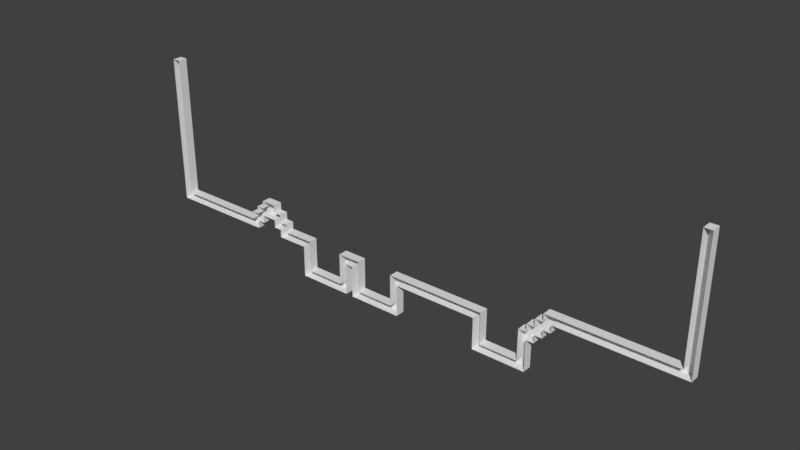 # Source: Level1.2.blend  (saved by Blender 2.77.0; exported with 4.5.12 LTS)
import bpy
from mathutils import Matrix  # noqa: F401  (used for matrix-valued properties, if any)

bpy.ops.wm.read_factory_settings(use_empty=True)
scene = bpy.context.scene
scene.name = 'Scene'

# ---- collections
col_collection_1 = bpy.data.collections.new('Collection 1'); scene.collection.children.link(col_collection_1)

# ---- world
world_world = bpy.data.worlds.new('World'); scene.world = world_world
world_world.color = (0.05088, 0.05088, 0.05088)
world_world.use_sun_shadow = False
world_world.sun_shadow_jitter_overblur = 0.0
world_world.cycles.sampling_method = 'MANUAL'

# ---- meshes
me_grid_001 = bpy.data.meshes.new('Grid.001')
me_grid_001.from_pydata([(-20.27, -45.83, 0.0), (-18.92, -45.83, 0.0), (-17.57, -45.83, 0.0), (-16.22, -45.83, 0.0), (-14.86, -45.83, 0.0), (-13.51, -45.83, 0.0), (-12.16, -45.83, 0.0), (-10.81, -45.83, 0.0), (-9.459, -45.83, 0.0), (-8.108, -45.83, 0.0), (-6.757, -45.83, 0.0), (-5.405, -45.83, 0.0), (-4.054, -45.83, 0.0), (-2.703, -45.83, 0.0), (-1.351, -45.83, 0.0), (0.0, -45.83, 0.0), (14.86, -45.83, 0.0), (16.22, -45.83, 0.0), (17.57, -45.83, 0.0), (18.92, -45.83, 0.0), (20.27, -45.83, 0.0), (21.62, -45.83, 0.0), (22.97, -45.83, 0.0), (24.32, -45.83, 0.0), (-20.27, -41.67, 0.0), (-18.92, -41.67, 0.0), (-17.57, -41.67, 0.0), (-16.22, -41.67, 0.0), (-14.86, -41.67, 0.0), (-13.51, -41.67, 0.0), (-12.16, -41.67, 0.0), (-10.81, -41.67, 0.0), (-9.459, -41.67, 0.0), (-8.108, -41.67, 0.0), (-6.757, -41.67, 0.0), (-5.405, -41.67, 0.0), (-4.054, -41.67, 0.0), (-2.703, -41.67, 0.0), (-1.351, -41.67, 0.0), (0.0, -41.67, 0.0), (14.86, -41.67, 0.0), (16.22, -41.67, 0.0), (17.57, -41.67, 0.0), (18.92, -41.67, 0.0), (20.27, -41.67, 0.0), (21.62, -41.67, 0.0), (22.97, -41.67, 0.0), (24.32, -41.67, 0.0), (-20.27, -37.5, 0.0), (-18.92, -37.5, 0.0), (-12.16, -37.5, 0.0), (-10.81, -37.5, 0.0), (-9.459, -37.5, 0.0), (-8.108, -37.5, 0.0), (-1.351, -37.5, 0.0), (0.0, -37.5, 0.0), (14.86, -37.5, 0.0), (16.22, -37.5, 0.0), (22.97, -37.5, 0.0), (24.32, -37.5, 0.0), (-20.27, -33.33, 0.0), (-18.92, -33.33, 0.0), (-12.16, -33.33, 0.0), (-10.81, -33.33, 0.0), (-9.459, -33.33, 0.0), (-8.108, -33.33, 0.0), (-1.351, -33.33, 0.0), (0.0, -33.33, 0.0), (14.86, -33.33, 0.0), (16.22, -33.33, 0.0), (22.97, -33.33, 0.0), (24.32, -33.33, 0.0), (-50.0, -29.17, 0.0), (-48.65, -29.17, 0.0), (-47.3, -29.17, 0.0), (-45.95, -29.17, 0.0), (-44.59, -29.17, 0.0), (-43.24, -29.17, 0.0), (-41.89, -29.17, 0.0), (-40.54, -29.17, 0.0), (-39.19, -29.17, 0.0), (-37.84, -29.17, 0.0), (-36.49, -29.17, 0.0), (-35.14, -29.17, 0.0), (-33.78, -29.17, 0.0), (-32.43, -29.17, 0.0), (-31.08, -29.17, 0.0), (-25.68, -29.17, 0.0), (-24.32, -29.17, 0.0), (-22.97, -29.17, 0.0), (-21.62, -29.17, 0.0), (-20.27, -29.17, 0.0), (-18.92, -29.17, 0.0), (-12.16, -29.17, 0.0), (-10.81, -29.17, 0.0), (-9.459, -29.17, 0.0), (-8.108, -29.17, 0.0), (-1.351, -29.17, 0.0), (0.0, -29.17, 0.0), (1.351, -29.17, 0.0), (2.703, -29.17, 0.0), (4.054, -29.17, 0.0), (5.405, -29.17, 0.0), (6.757, -29.17, 0.0), (8.108, -29.17, 0.0), (9.459, -29.17, 0.0), (10.81, -29.17, 0.0), (12.16, -29.17, 0.0), (13.51, -29.17, 0.0), (14.86, -29.17, 0.0), (16.22, -29.17, 0.0), (22.97, -29.17, 0.0), (24.32, -29.17, 0.0), (25.68, -29.17, 0.0), (-50.0, -25.0, 0.0), (-48.65, -25.0, 0.0), (-47.3, -25.0, 0.0), (-45.95, -25.0, 0.0), (-44.59, -25.0, 0.0), (-43.24, -25.0, 0.0), (-41.89, -25.0, 0.0), (-40.54, -25.0, 0.0), (-39.19, -25.0, 0.0), (-37.84, -25.0, 0.0), (-36.49, -25.0, 0.0), (-35.14, -25.0, 0.0), (-33.78, -25.0, 0.0), (-32.43, -25.0, 0.0), (-31.08, -25.0, 0.0), (-29.73, -25.0, 0.0), (-27.03, -25.0, 0.0), (-25.68, -25.0, 0.0), (-24.32, -25.0, 0.0), (-22.97, -25.0, 0.0), (-21.62, -25.0, 0.0), (-20.27, -25.0, 0.0), (-18.92, -25.0, 0.0), (-12.16, -25.0, 0.0), (-10.81, -25.0, 0.0), (-9.459, -25.0, 0.0), (-8.108, -25.0, 0.0), (-1.351, -25.0, 0.0), (0.0, -25.0, 0.0), (1.351, -25.0, 0.0), (2.703, -25.0, 0.0), (4.054, -25.0, 0.0), (5.405, -25.0, 0.0), (6.757, -25.0, 0.0), (8.108, -25.0, 0.0), (9.459, -25.0, 0.0), (10.81, -25.0, 0.0), (12.16, -25.0, 0.0), (13.51, -25.0, 0.0), (14.86, -25.0, 0.0), (16.22, -25.0, 0.0), (22.97, -25.0, 0.0), (24.32, -25.0, 0.0), (25.68, -25.0, 0.0), (27.03, -25.0, 0.0), (-50.0, -20.83, 0.0), (-48.65, -20.83, 0.0), (-32.43, -20.83, 0.0), (-31.08, -20.83, 0.0), (-29.73, -20.83, 0.0), (-28.38, -20.83, 0.0), (-27.03, -20.83, 0.0), (-25.68, -20.83, 0.0), (-24.32, -20.83, 0.0), (24.32, -20.83, 0.0), (25.68, -20.83, 0.0), (27.03, -20.83, 0.0), (28.38, -20.83, 0.0), (-50.0, -16.67, 0.0), (-48.65, -16.67, 0.0), (-31.08, -16.67, 0.0), (-29.73, -16.67, 0.0), (-28.38, -16.67, 0.0), (-27.03, -16.67, 0.0), (-25.68, -16.67, 0.0), (25.68, -16.67, 0.0), (27.03, -16.67, 0.0), (28.38, -16.67, 0.0), (29.73, -16.67, 0.0), (31.08, -16.67, 0.0), (32.43, -16.67, 0.0), (33.78, -16.67, 0.0), (35.14, -16.67, 0.0), (36.49, -16.67, 0.0), (37.84, -16.67, 0.0), (39.19, -16.67, 0.0), (40.54, -16.67, 0.0), (41.89, -16.67, 0.0), (43.24, -16.67, 0.0), (44.59, -16.67, 0.0), (45.95, -16.67, 0.0), (47.3, -16.67, 0.0), (48.65, -16.67, 0.0), (50.0, -16.67, 0.0), (-50.0, -12.5, 0.0), (-48.65, -12.5, 0.0), (-29.73, -12.5, 0.0), (-28.38, -12.5, 0.0), (-27.03, -12.5, 0.0), (27.03, -12.5, 0.0), (28.38, -12.5, 0.0), (29.73, -12.5, 0.0), (31.08, -12.5, 0.0), (32.43, -12.5, 0.0), (33.78, -12.5, 0.0), (35.14, -12.5, 0.0), (36.49, -12.5, 0.0), (37.84, -12.5, 0.0), (39.19, -12.5, 0.0), (40.54, -12.5, 0.0), (41.89, -12.5, 0.0), (43.24, -12.5, 0.0), (44.59, -12.5, 0.0), (45.95, -12.5, 0.0), (47.3, -12.5, 0.0), (48.65, -12.5, 0.0), (50.0, -12.5, 0.0), (-50.0, -8.333, 0.0), (-48.65, -8.333, 0.0), (48.65, -8.333, 0.0), (50.0, -8.333, 0.0), (-50.0, -4.167, 0.0), (-48.65, -4.167, 0.0), (48.65, -4.167, 0.0), (50.0, -4.167, 0.0), (-50.0, 0.0, 0.0), (-48.65, 0.0, 0.0), (48.65, 0.0, 0.0), (50.0, 0.0, 0.0), (-50.0, 4.167, 0.0), (-48.65, 4.167, 0.0), (48.65, 4.167, 0.0), (50.0, 4.167, 0.0), (-50.0, 8.333, 0.0), (-48.65, 8.333, 0.0), (48.65, 8.333, 0.0), (50.0, 8.333, 0.0), (-50.0, 12.5, 0.0), (-48.65, 12.5, 0.0), (48.65, 12.5, 0.0), (50.0, 12.5, 0.0), (-50.0, 16.67, 0.0), (-48.65, 16.67, 0.0), (48.65, 16.67, 0.0), (50.0, 16.67, 0.0), (-50.0, 20.83, 0.0), (-48.65, 20.83, 0.0), (48.65, 20.83, 0.0), (50.0, 20.83, 0.0), (-50.0, 25.0, 0.0), (-48.65, 25.0, 0.0), (48.65, 25.0, 0.0), (50.0, 25.0, 0.0), (-50.0, 29.17, 0.0), (-48.65, 29.17, 0.0), (48.65, 29.17, 0.0), (50.0, 29.17, 0.0), (-50.0, 33.33, 0.0), (-48.65, 33.33, 0.0), (48.65, 33.33, 0.0), (50.0, 33.33, 0.0), (-50.0, 37.5, 0.0), (-48.65, 37.5, 0.0), (48.65, 37.5, 0.0), (50.0, 37.5, 0.0), (-50.0, 41.67, 0.0), (-48.65, 41.67, 0.0), (48.65, 41.67, 0.0), (50.0, 41.67, 0.0), (-50.0, 45.83, 0.0), (-48.65, 45.83, 0.0), (48.65, 45.83, 0.0), (50.0, 45.83, 0.0), (-50.0, 50.0, 0.0), (-48.65, 50.0, 0.0), (48.65, 50.0, 0.0), (50.0, 50.0, 0.0), (-18.92, -45.83, 5.0), (-20.27, -45.83, 5.0), (-17.57, -45.83, 5.0), (-16.22, -45.83, 5.0), (-14.86, -45.83, 5.0), (-13.51, -45.83, 5.0), (-12.16, -45.83, 5.0), (-10.81, -45.83, 5.0), (-8.108, -45.83, 5.0), (-9.459, -45.83, 5.0), (-6.757, -45.83, 5.0), (-5.405, -45.83, 5.0), (-4.054, -45.83, 5.0), (-2.703, -45.83, 5.0), (-1.351, -45.83, 5.0), (0.0, -45.83, 5.0), (16.22, -45.83, 5.0), (14.86, -45.83, 5.0), (17.57, -45.83, 5.0), (18.92, -45.83, 5.0), (20.27, -45.83, 5.0), (21.62, -45.83, 5.0), (22.97, -45.83, 5.0), (24.32, -45.83, 5.0), (-20.27, -41.67, 5.0), (-18.92, -41.67, 5.0), (-17.57, -41.67, 5.0), (-16.22, -41.67, 5.0), (-14.86, -41.67, 5.0), (-13.51, -41.67, 5.0), (-12.16, -41.67, 5.0), (-10.81, -41.67, 5.0), (-9.459, -41.67, 5.0), (-8.108, -41.67, 5.0), (-6.757, -41.67, 5.0), (-5.405, -41.67, 5.0), (-4.054, -41.67, 5.0), (-2.703, -41.67, 5.0), (-1.351, -41.67, 5.0), (0.0, -41.67, 5.0), (14.86, -41.67, 5.0), (16.22, -41.67, 5.0), (17.57, -41.67, 5.0), (18.92, -41.67, 5.0), (20.27, -41.67, 5.0), (21.62, -41.67, 5.0), (22.97, -41.67, 5.0), (24.32, -41.67, 5.0), (-20.27, -37.5, 5.0), (-18.92, -37.5, 5.0), (-12.16, -37.5, 5.0), (-10.81, -37.5, 5.0), (-9.459, -37.5, 5.0), (-8.108, -37.5, 5.0), (-1.351, -37.5, 5.0), (0.0, -37.5, 5.0), (14.86, -37.5, 5.0), (16.22, -37.5, 5.0), (22.97, -37.5, 5.0), (24.32, -37.5, 5.0), (-20.27, -33.33, 5.0), (-18.92, -33.33, 5.0), (-12.16, -33.33, 5.0), (-10.81, -33.33, 5.0), (-9.459, -33.33, 5.0), (-8.108, -33.33, 5.0), (-1.351, -33.33, 5.0), (0.0, -33.33, 5.0), (14.86, -33.33, 5.0), (16.22, -33.33, 5.0), (22.97, -33.33, 5.0), (24.32, -33.33, 5.0), (-48.65, -29.17, 5.0), (-50.0, -29.17, 5.0), (-47.3, -29.17, 5.0), (-45.95, -29.17, 5.0), (-44.59, -29.17, 5.0), (-43.24, -29.17, 5.0), (-41.89, -29.17, 5.0), (-40.54, -29.17, 5.0), (-39.19, -29.17, 5.0), (-37.84, -29.17, 5.0), (-36.49, -29.17, 5.0), (-35.14, -29.17, 5.0), (-33.78, -29.17, 5.0), (-32.43, -29.17, 5.0), (-31.08, -29.17, 5.0), (-24.32, -29.17, 5.0), (-25.68, -29.17, 5.0), (-22.97, -29.17, 5.0), (-21.62, -29.17, 5.0), (-20.27, -29.17, 5.0), (-18.92, -29.17, 5.0), (-12.16, -29.17, 5.0), (-10.81, -29.17, 5.0), (-9.459, -29.17, 5.0), (-8.108, -29.17, 5.0), (-1.351, -29.17, 5.0), (0.0, -29.17, 5.0), (1.351, -29.17, 5.0), (2.703, -29.17, 5.0), (4.054, -29.17, 5.0), (5.405, -29.17, 5.0), (6.757, -29.17, 5.0), (8.108, -29.17, 5.0), (9.459, -29.17, 5.0), (10.81, -29.17, 5.0), (12.16, -29.17, 5.0), (13.51, -29.17, 5.0), (14.86, -29.17, 5.0), (16.22, -29.17, 5.0), (22.97, -29.17, 5.0), (24.32, -29.17, 5.0), (25.68, -29.17, 5.0), (-50.0, -25.0, 5.0), (-48.65, -25.0, 5.0), (-47.3, -25.0, 5.0), (-45.95, -25.0, 5.0), (-44.59, -25.0, 5.0), (-43.24, -25.0, 5.0), (-41.89, -25.0, 5.0), (-40.54, -25.0, 5.0), (-39.19, -25.0, 5.0), (-37.84, -25.0, 5.0), (-36.49, -25.0, 5.0), (-35.14, -25.0, 5.0), (-33.78, -25.0, 5.0), (-32.43, -25.0, 5.0), (-31.08, -25.0, 5.0), (-29.73, -25.0, 5.0), (-25.68, -25.0, 5.0), (-27.03, -25.0, 5.0), (-24.32, -25.0, 5.0), (-22.97, -25.0, 5.0), (-21.62, -25.0, 5.0), (-20.27, -25.0, 5.0), (-18.92, -25.0, 5.0), (-12.16, -25.0, 5.0), (-10.81, -25.0, 5.0), (-9.459, -25.0, 5.0), (-8.108, -25.0, 5.0), (-1.351, -25.0, 5.0), (0.0, -25.0, 5.0), (1.351, -25.0, 5.0), (2.703, -25.0, 5.0), (4.054, -25.0, 5.0), (5.405, -25.0, 5.0), (6.757, -25.0, 5.0), (8.108, -25.0, 5.0), (9.459, -25.0, 5.0), (10.81, -25.0, 5.0), (12.16, -25.0, 5.0), (13.51, -25.0, 5.0), (14.86, -25.0, 5.0), (16.22, -25.0, 5.0), (22.97, -25.0, 5.0), (24.32, -25.0, 5.0), (25.68, -25.0, 5.0), (27.03, -25.0, 5.0), (-50.0, -20.83, 5.0), (-48.65, -20.83, 5.0), (-32.43, -20.83, 5.0), (-31.08, -20.83, 5.0), (-29.73, -20.83, 5.0), (-28.38, -20.83, 5.0), (-27.03, -20.83, 5.0), (-25.68, -20.83, 5.0), (-24.32, -20.83, 5.0), (24.32, -20.83, 5.0), (25.68, -20.83, 5.0), (27.03, -20.83, 5.0), (28.38, -20.83, 5.0), (-50.0, -16.67, 5.0), (-48.65, -16.67, 5.0), (-31.08, -16.67, 5.0), (-29.73, -16.67, 5.0), (-27.03, -16.67, 5.0), (-25.68, -16.67, 5.0), (25.68, -16.67, 5.0), (27.03, -16.67, 5.0), (28.38, -16.67, 5.0), (29.73, -16.67, 5.0), (31.08, -16.67, 5.0), (32.43, -16.67, 5.0), (33.78, -16.67, 5.0), (35.14, -16.67, 5.0), (36.49, -16.67, 5.0), (37.84, -16.67, 5.0), (39.19, -16.67, 5.0), (40.54, -16.67, 5.0), (41.89, -16.67, 5.0), (43.24, -16.67, 5.0), (44.59, -16.67, 5.0), (45.95, -16.67, 5.0), (47.3, -16.67, 5.0), (48.65, -16.67, 5.0), (50.0, -16.67, 5.0), (-50.0, -12.5, 5.0), (-48.65, -12.5, 5.0), (-29.73, -12.5, 5.0), (-28.38, -12.5, 5.0), (-27.03, -12.5, 5.0), (27.03, -12.5, 5.0), (28.38, -12.5, 5.0), (29.73, -12.5, 5.0), (31.08, -12.5, 5.0), (32.43, -12.5, 5.0), (33.78, -12.5, 5.0), (35.14, -12.5, 5.0), (36.49, -12.5, 5.0), (37.84, -12.5, 5.0), (39.19, -12.5, 5.0), (40.54, -12.5, 5.0), (41.89, -12.5, 5.0), (43.24, -12.5, 5.0), (44.59, -12.5, 5.0), (45.95, -12.5, 5.0), (47.3, -12.5, 5.0), (48.65, -12.5, 5.0), (50.0, -12.5, 5.0), (-50.0, -8.333, 5.0), (-48.65, -8.333, 5.0), (48.65, -8.333, 5.0), (50.0, -8.333, 5.0), (-50.0, -4.167, 5.0), (-48.65, -4.167, 5.0), (48.65, -4.167, 5.0), (50.0, -4.167, 5.0), (-50.0, 0.0, 5.0), (-48.65, 0.0, 5.0), (48.65, 0.0, 5.0), (50.0, 0.0, 5.0), (-50.0, 4.167, 5.0), (-48.65, 4.167, 5.0), (48.65, 4.167, 5.0), (50.0, 4.167, 5.0), (-50.0, 8.333, 5.0), (-48.65, 8.333, 5.0), (48.65, 8.333, 5.0), (50.0, 8.333, 5.0), (-50.0, 12.5, 5.0), (-48.65, 12.5, 5.0), (48.65, 12.5, 5.0), (50.0, 12.5, 5.0), (-50.0, 16.67, 5.0), (-48.65, 16.67, 5.0), (48.65, 16.67, 5.0), (50.0, 16.67, 5.0), (-50.0, 20.83, 5.0), (-48.65, 20.83, 5.0), (48.65, 20.83, 5.0), (50.0, 20.83, 5.0), (-50.0, 25.0, 5.0), (-48.65, 25.0, 5.0), (48.65, 25.0, 5.0), (50.0, 25.0, 5.0), (-50.0, 29.17, 5.0), (-48.65, 29.17, 5.0), (48.65, 29.17, 5.0), (50.0, 29.17, 5.0), (-50.0, 33.33, 5.0), (-48.65, 33.33, 5.0), (48.65, 33.33, 5.0), (50.0, 33.33, 5.0), (-50.0, 37.5, 5.0), (-48.65, 37.5, 5.0), (48.65, 37.5, 5.0), (50.0, 37.5, 5.0), (-50.0, 41.67, 5.0), (-48.65, 41.67, 5.0), (48.65, 41.67, 5.0), (50.0, 41.67, 5.0), (-50.0, 45.83, 5.0), (-48.65, 45.83, 5.0), (48.65, 45.83, 5.0), (50.0, 45.83, 5.0), (-50.0, 50.0, 5.0), (-48.65, 50.0, 5.0), (48.65, 50.0, 5.0), (50.0, 50.0, 5.0)], [], [(0, 24, 25, 1), (1, 25, 26, 2), (2, 26, 27, 3), (3, 27, 28, 4), (4, 28, 29, 5), (5, 29, 30, 6), (6, 30, 31, 7), (8, 32, 33, 9), (9, 33, 34, 10), (10, 34, 35, 11), (11, 35, 36, 12), (12, 36, 37, 13), (13, 37, 38, 14), (14, 38, 39, 15), (16, 40, 41, 17), (17, 41, 42, 18), (18, 42, 43, 19), (19, 43, 44, 20), (20, 44, 45, 21), (21, 45, 46, 22), (22, 46, 47, 23), (24, 48, 49, 25), (30, 50, 51, 31), (32, 52, 53, 33), (38, 54, 55, 39), (40, 56, 57, 41), (46, 58, 59, 47), (48, 60, 61, 49), (50, 62, 63, 51), (52, 64, 65, 53), (54, 66, 67, 55), (56, 68, 69, 57), (58, 70, 71, 59), (60, 91, 92, 61), (62, 93, 94, 63), (64, 95, 96, 65), (66, 97, 98, 67), (68, 109, 110, 69), (70, 111, 112, 71), (72, 114, 115, 73), (73, 115, 116, 74), (74, 116, 117, 75), (75, 117, 118, 76), (76, 118, 119, 77), (77, 119, 120, 78), (78, 120, 121, 79), (79, 121, 122, 80), (80, 122, 123, 81), (81, 123, 124, 82), (82, 124, 125, 83), (83, 125, 126, 84), (84, 126, 127, 85), (85, 127, 128, 86), (87, 131, 132, 88), (88, 132, 133, 89), (89, 133, 134, 90), (90, 134, 135, 91), (91, 135, 136, 92), (93, 137, 138, 94), (94, 138, 139, 95), (95, 139, 140, 96), (97, 141, 142, 98), (98, 142, 143, 99), (99, 143, 144, 100), (100, 144, 145, 101), (101, 145, 146, 102), (102, 146, 147, 103), (103, 147, 148, 104), (104, 148, 149, 105), (105, 149, 150, 106), (106, 150, 151, 107), (107, 151, 152, 108), (108, 152, 153, 109), (109, 153, 154, 110), (111, 155, 156, 112), (112, 156, 157, 113), (114, 159, 160, 115), (127, 161, 162, 128), (128, 162, 163, 129), (130, 165, 166, 131), (131, 166, 167, 132), (156, 168, 169, 157), (157, 169, 170, 158), (159, 172, 173, 160), (162, 174, 175, 163), (163, 175, 176, 164), (164, 176, 177, 165), (165, 177, 178, 166), (169, 179, 180, 170), (170, 180, 181, 171), (172, 198, 199, 173), (175, 200, 201, 176), (176, 201, 202, 177), (180, 203, 204, 181), (181, 204, 205, 182), (182, 205, 206, 183), (183, 206, 207, 184), (184, 207, 208, 185), (185, 208, 209, 186), (186, 209, 210, 187), (187, 210, 211, 188), (188, 211, 212, 189), (189, 212, 213, 190), (190, 213, 214, 191), (191, 214, 215, 192), (192, 215, 216, 193), (193, 216, 217, 194), (194, 217, 218, 195), (195, 218, 219, 196), (196, 219, 220, 197), (198, 221, 222, 199), (219, 223, 224, 220), (221, 225, 226, 222), (223, 227, 228, 224), (225, 229, 230, 226), (227, 231, 232, 228), (229, 233, 234, 230), (231, 235, 236, 232), (233, 237, 238, 234), (235, 239, 240, 236), (237, 241, 242, 238), (239, 243, 244, 240), (241, 245, 246, 242), (243, 247, 248, 244), (245, 249, 250, 246), (247, 251, 252, 248), (249, 253, 254, 250), (251, 255, 256, 252), (253, 257, 258, 254), (255, 259, 260, 256), (257, 261, 262, 258), (259, 263, 264, 260), (261, 265, 266, 262), (263, 267, 268, 264), (265, 269, 270, 266), (267, 271, 272, 268), (269, 273, 274, 270), (271, 275, 276, 272), (273, 277, 278, 274), (275, 279, 280, 276), (228, 232, 512, 508), (165, 130, 412, 446), (103, 104, 385, 384), (7, 31, 312, 288), (164, 165, 446, 445), (104, 105, 386, 385), (233, 229, 509, 513), (105, 106, 387, 386), (32, 8, 290, 313), (230, 234, 514, 510), (106, 107, 388, 387), (132, 167, 448, 413), (107, 108, 389, 388), (235, 231, 511, 515), (167, 166, 447, 448), (109, 68, 349, 390), (232, 236, 516, 512), (168, 156, 437, 449), (108, 109, 390, 389), (34, 33, 314, 315), (69, 110, 391, 350), (237, 233, 513, 517), (169, 168, 449, 450), (35, 34, 315, 316), (234, 238, 518, 514), (158, 170, 451, 439), (111, 70, 351, 392), (71, 112, 393, 352), (36, 35, 316, 317), (239, 235, 515, 519), (170, 171, 452, 451), (236, 240, 520, 516), (172, 159, 440, 453), (112, 113, 394, 393), (37, 36, 317, 318), (160, 173, 454, 441), (114, 72, 354, 395), (241, 237, 517, 521), (38, 37, 318, 319), (238, 242, 522, 518), (174, 162, 443, 455), (15, 39, 320, 296), (243, 239, 519, 523), (175, 174, 455, 456), (116, 115, 396, 397), (40, 16, 298, 321), (240, 244, 524, 520), (117, 116, 397, 398), (245, 241, 521, 525), (242, 246, 526, 522), (118, 117, 398, 399), (42, 41, 322, 323), (166, 178, 458, 447), (247, 243, 523, 527), (178, 177, 457, 458), (119, 118, 399, 400), (43, 42, 323, 324), (244, 248, 528, 524), (179, 169, 450, 459), (120, 119, 400, 401), (44, 43, 324, 325), (249, 245, 525, 529), (180, 179, 459, 460), (246, 250, 530, 526), (171, 181, 461, 452), (121, 120, 401, 402), (45, 44, 325, 326), (251, 247, 527, 531), (181, 182, 462, 461), (122, 121, 402, 403), (46, 45, 326, 327), (248, 252, 532, 528), (182, 183, 463, 462), (23, 47, 328, 304), (183, 184, 464, 463), (123, 122, 403, 404), (253, 249, 529, 533), (184, 185, 465, 464), (48, 24, 305, 329), (250, 254, 534, 530), (185, 186, 466, 465), (124, 123, 404, 405), (25, 49, 330, 306), (186, 187, 467, 466), (255, 251, 531, 535), (187, 188, 468, 467), (125, 124, 405, 406), (50, 30, 311, 331), (252, 256, 536, 532), (188, 189, 469, 468), (31, 51, 332, 312), (189, 190, 470, 469), (126, 125, 406, 407), (257, 253, 533, 537), (190, 191, 471, 470), (52, 32, 313, 333), (254, 258, 538, 534), (191, 192, 472, 471), (127, 126, 407, 408), (33, 53, 334, 314), (192, 193, 473, 472), (86, 128, 409, 367), (259, 255, 535, 539), (193, 194, 474, 473), (54, 38, 319, 335), (256, 260, 540, 536), (194, 195, 475, 474), (128, 129, 410, 409), (39, 55, 336, 320), (195, 196, 476, 475), (131, 87, 369, 411), (261, 257, 537, 541), (196, 197, 477, 476), (130, 131, 411, 412), (56, 40, 321, 337), (258, 262, 542, 538), (198, 172, 453, 478), (41, 57, 338, 322), (173, 199, 479, 454), (263, 259, 539, 543), (58, 46, 327, 339), (260, 264, 544, 540), (200, 175, 456, 480), (133, 132, 413, 414), (47, 59, 340, 328), (265, 261, 541, 545), (201, 200, 480, 481), (134, 133, 414, 415), (60, 48, 329, 341), (262, 266, 546, 542), (177, 202, 482, 457), (49, 61, 342, 330), (202, 201, 481, 482), (135, 134, 415, 416), (267, 263, 543, 547), (203, 180, 460, 483), (92, 136, 417, 373), (62, 50, 331, 343), (264, 268, 548, 544), (136, 135, 416, 417), (51, 63, 344, 332), (204, 203, 483, 484), (137, 93, 374, 418), (269, 265, 545, 549), (64, 52, 333, 345), (266, 270, 550, 546), (205, 204, 484, 485), (138, 137, 418, 419), (53, 65, 346, 334), (271, 267, 547, 551), (206, 205, 485, 486), (139, 138, 419, 420), (66, 54, 335, 347), (268, 272, 552, 548), (96, 140, 421, 377), (55, 67, 348, 336), (207, 206, 486, 487), (140, 139, 420, 421), (273, 269, 549, 553), (141, 97, 378, 422), (68, 56, 337, 349), (270, 274, 554, 550), (208, 207, 487, 488), (57, 69, 350, 338), (142, 141, 422, 423), (275, 271, 551, 555), (209, 208, 488, 489), (70, 58, 339, 351), (272, 276, 556, 552), (143, 142, 423, 424), (59, 71, 352, 340), (210, 209, 489, 490), (277, 273, 553, 557), (144, 143, 424, 425), (72, 73, 353, 354), (274, 278, 558, 554), (211, 210, 490, 491), (73, 74, 355, 353), (278, 277, 557, 558), (145, 144, 425, 426), (74, 75, 356, 355), (0, 1, 281, 282), (279, 275, 555, 559), (212, 211, 491, 492), (75, 76, 357, 356), (1, 2, 283, 281), (276, 280, 560, 556), (146, 145, 426, 427), (76, 77, 358, 357), (2, 3, 284, 283), (280, 279, 559, 560), (213, 212, 492, 493), (77, 78, 359, 358), (3, 4, 285, 284), (147, 146, 427, 428), (78, 79, 360, 359), (4, 5, 286, 285), (214, 213, 493, 494), (79, 80, 361, 360), (5, 6, 287, 286), (148, 147, 428, 429), (80, 81, 362, 361), (6, 7, 288, 287), (215, 214, 494, 495), (81, 82, 363, 362), (8, 9, 289, 290), (149, 148, 429, 430), (82, 83, 364, 363), (9, 10, 291, 289), (216, 215, 495, 496), (83, 84, 365, 364), (10, 11, 292, 291), (150, 149, 430, 431), (84, 85, 366, 365), (11, 12, 293, 292), (217, 216, 496, 497), (85, 86, 367, 366), (12, 13, 294, 293), (151, 150, 431, 432), (87, 88, 368, 369), (13, 14, 295, 294), (218, 217, 497, 498), (88, 89, 370, 368), (14, 15, 296, 295), (152, 151, 432, 433), (89, 90, 371, 370), (16, 17, 297, 298), (219, 218, 498, 499), (91, 60, 341, 372), (17, 18, 299, 297), (197, 220, 500, 477), (153, 152, 433, 434), (90, 91, 372, 371), (18, 19, 300, 299), (110, 154, 435, 391), (61, 92, 373, 342), (19, 20, 301, 300), (221, 198, 478, 501), (154, 153, 434, 435), (20, 21, 302, 301), (199, 222, 502, 479), (155, 111, 392, 436), (93, 62, 343, 374), (21, 22, 303, 302), (63, 94, 375, 344), (22, 23, 304, 303), (223, 219, 499, 503), (156, 155, 436, 437), (24, 0, 282, 305), (220, 224, 504, 500), (113, 157, 438, 394), (95, 64, 345, 376), (94, 95, 376, 375), (225, 221, 501, 505), (157, 158, 439, 438), (65, 96, 377, 346), (222, 226, 506, 502), (159, 114, 395, 440), (26, 25, 306, 307), (115, 160, 441, 396), (97, 66, 347, 378), (227, 223, 503, 507), (67, 98, 379, 348), (27, 26, 307, 308), (224, 228, 508, 504), (161, 127, 408, 442), (98, 99, 380, 379), (28, 27, 308, 309), (229, 225, 505, 509), (162, 161, 442, 443), (99, 100, 381, 380), (226, 230, 510, 506), (129, 163, 444, 410), (100, 101, 382, 381), (29, 28, 309, 310), (101, 102, 383, 382), (231, 227, 507, 511), (163, 164, 445, 444), (102, 103, 384, 383), (30, 29, 310, 311)])
me_grid_001.use_remesh_preserve_volume = False
me_grid_001.use_remesh_preserve_attributes = False
me_grid_001.use_mirror_vertex_groups = False
me_grid_001.update()

# ---- objects
ob_grid = bpy.data.objects.new('Grid', me_grid_001)

# ---- transforms, parenting, visibility, modifiers, constraints
ob_grid.location = (0.0, 0.0, 0.0)
ob_grid.rotation_euler = (1.571, 0.0, 0.0)
ob_grid.scale = (3.0, 1.0, 1.0)
ob_grid.lineart.crease_threshold = 0.0

# ---- collection membership
col_collection_1.objects.link(ob_grid)

# ---- scene / render settings (as saved in the file)
scene.frame_start = 1; scene.frame_end = 250; scene.frame_set(1)
scene.render.engine = 'BLENDER_EEVEE_NEXT'
scene.render.resolution_percentage = 50
scene.render.dither_intensity = 0.0
scene.cycles.use_denoising = False
scene.cycles.samples = 128
scene.cycles.sampling_pattern = 'TABULATED_SOBOL'
scene.cycles.light_sampling_threshold = 0.0
scene.cycles.use_adaptive_sampling = False
scene.cycles.use_light_tree = False
scene.cycles.blur_glossy = 0.0
scene.cycles.sample_clamp_indirect = 0.0
scene.view_settings.view_transform = 'Standard'
bpy.context.view_layer.update()

# ---- added for rendering (the .blend has no active camera and no usable light): camera, sun
cam_auto = bpy.data.cameras.new('AutoCamera')
cam_auto.lens = 50.0
cam_auto.sensor_width = 36.0
cam_auto.clip_end = 5114.44
ob_auto_camera = bpy.data.objects.new('AutoCamera', cam_auto)
scene.collection.objects.link(ob_auto_camera)
ob_auto_camera.location = (291.422, -352.207, 235.221)
ob_auto_camera.rotation_euler = (1.09748, -7.21219e-08, 0.694738)
scene.camera = ob_auto_camera
light_auto_sun = bpy.data.lights.new('AutoSun', 'SUN')
light_auto_sun.energy = 3.0
light_auto_sun.angle = 0.0523599
ob_auto_sun = bpy.data.objects.new('AutoSun', light_auto_sun)
scene.collection.objects.link(ob_auto_sun)
ob_auto_sun.rotation_euler = (0.872665, 0.174533, 0.523599)
bpy.context.view_layer.update()
